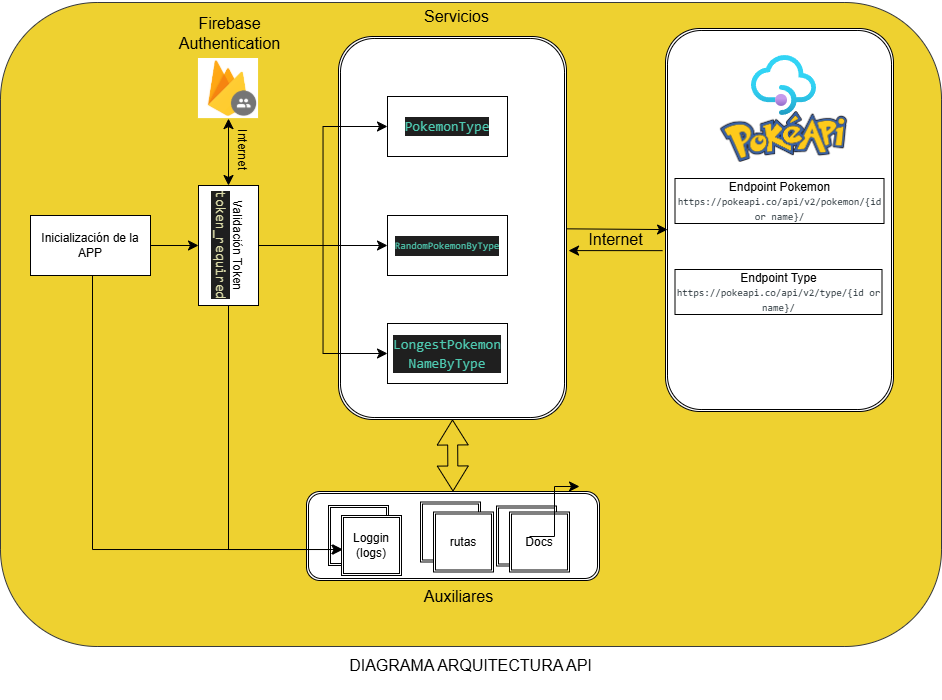

The diagram above was exported from draw.io. Its source (the exported page's mxGraphModel, read from the mxfile embedded in the PNG):
<mxGraphModel dx="1383" dy="1188" grid="0" gridSize="10" guides="1" tooltips="1" connect="1" arrows="1" fold="1" page="0" pageScale="1" pageWidth="827" pageHeight="1169" math="0" shadow="0">
  <root>
    <mxCell id="0" />
    <mxCell id="1" parent="0" />
    <mxCell id="OXUXtr1xAphHNEIXlfHC-6" value="" style="rounded=1;whiteSpace=wrap;html=1;fillColor=#EED130;strokeColor=#36393d;" vertex="1" parent="1">
      <mxGeometry x="105" y="-47" width="941" height="644" as="geometry" />
    </mxCell>
    <mxCell id="68fxsk4lZQBje1gFZ5Am-13" value="" style="shape=ext;double=1;rounded=1;whiteSpace=wrap;html=1;" vertex="1" parent="1">
      <mxGeometry x="770" y="-21" width="228" height="383" as="geometry" />
    </mxCell>
    <mxCell id="PLtBg4VVn2G0w0CoLMSc-9" value="" style="shape=ext;double=1;rounded=1;whiteSpace=wrap;html=1;" vertex="1" parent="1">
      <mxGeometry x="443" y="-13" width="228" height="383" as="geometry" />
    </mxCell>
    <mxCell id="OXUXtr1xAphHNEIXlfHC-7" value="&lt;div style=&quot;color: rgb(204, 204, 204); background-color: rgb(31, 31, 31); font-family: Consolas, &amp;quot;Courier New&amp;quot;, monospace; font-size: 14px; line-height: 19px; white-space: pre;&quot;&gt;&lt;span style=&quot;color: #4ec9b0;&quot;&gt;PokemonType&lt;/span&gt;&lt;/div&gt;" style="rounded=0;whiteSpace=wrap;html=1;" vertex="1" parent="1">
      <mxGeometry x="492" y="47" width="120" height="60" as="geometry" />
    </mxCell>
    <mxCell id="OXUXtr1xAphHNEIXlfHC-8" value="&lt;div style=&quot;color: rgb(204, 204, 204); background-color: rgb(31, 31, 31); font-family: Consolas, &amp;quot;Courier New&amp;quot;, monospace; line-height: 19px; white-space: pre;&quot;&gt;&lt;span style=&quot;color: rgb(78, 201, 176);&quot;&gt;&lt;font style=&quot;font-size: 10px;&quot;&gt;RandomPokemonByType&lt;/font&gt;&lt;/span&gt;&lt;/div&gt;" style="rounded=0;whiteSpace=wrap;html=1;" vertex="1" parent="1">
      <mxGeometry x="492" y="166" width="120" height="60" as="geometry" />
    </mxCell>
    <mxCell id="OXUXtr1xAphHNEIXlfHC-9" value="&lt;div style=&quot;color: rgb(204, 204, 204); background-color: rgb(31, 31, 31); font-family: Consolas, &amp;quot;Courier New&amp;quot;, monospace; font-size: 14px; line-height: 19px; white-space: pre;&quot;&gt;&lt;span style=&quot;color: #4ec9b0;&quot;&gt;LongestPokemon&lt;/span&gt;&lt;/div&gt;&lt;div style=&quot;color: rgb(204, 204, 204); background-color: rgb(31, 31, 31); font-family: Consolas, &amp;quot;Courier New&amp;quot;, monospace; font-size: 14px; line-height: 19px; white-space: pre;&quot;&gt;&lt;span style=&quot;color: #4ec9b0;&quot;&gt;NameByType&lt;/span&gt;&lt;/div&gt;" style="rounded=0;whiteSpace=wrap;html=1;" vertex="1" parent="1">
      <mxGeometry x="492" y="274" width="120" height="60" as="geometry" />
    </mxCell>
    <mxCell id="OXUXtr1xAphHNEIXlfHC-14" style="edgeStyle=orthogonalEdgeStyle;rounded=0;orthogonalLoop=1;jettySize=auto;html=1;entryX=0;entryY=0.5;entryDx=0;entryDy=0;fontSize=12;startSize=8;endSize=8;" edge="1" parent="1" source="OXUXtr1xAphHNEIXlfHC-10" target="OXUXtr1xAphHNEIXlfHC-9">
      <mxGeometry relative="1" as="geometry" />
    </mxCell>
    <mxCell id="OXUXtr1xAphHNEIXlfHC-18" style="edgeStyle=none;curved=1;rounded=0;orthogonalLoop=1;jettySize=auto;html=1;fontSize=12;startSize=8;endSize=8;exitX=0.5;exitY=0;exitDx=0;exitDy=0;entryX=0;entryY=0.5;entryDx=0;entryDy=0;" edge="1" parent="1" source="OXUXtr1xAphHNEIXlfHC-10" target="OXUXtr1xAphHNEIXlfHC-8">
      <mxGeometry relative="1" as="geometry">
        <mxPoint x="445" y="153" as="targetPoint" />
      </mxGeometry>
    </mxCell>
    <mxCell id="OXUXtr1xAphHNEIXlfHC-10" value="Validación Token&lt;br&gt;&lt;div style=&quot;color: rgb(204, 204, 204); background-color: rgb(31, 31, 31); font-family: Consolas, &amp;quot;Courier New&amp;quot;, monospace; font-size: 14px; line-height: 19px; white-space: pre;&quot;&gt;&lt;span style=&quot;color: #dcdcaa;&quot;&gt;token_required&lt;/span&gt;&lt;/div&gt;" style="rounded=0;whiteSpace=wrap;html=1;rotation=90;" vertex="1" parent="1">
      <mxGeometry x="273" y="166" width="120" height="60" as="geometry" />
    </mxCell>
    <mxCell id="OXUXtr1xAphHNEIXlfHC-17" style="edgeStyle=orthogonalEdgeStyle;rounded=0;orthogonalLoop=1;jettySize=auto;html=1;entryX=0;entryY=0.5;entryDx=0;entryDy=0;fontSize=12;startSize=8;endSize=8;exitX=0.5;exitY=0;exitDx=0;exitDy=0;" edge="1" parent="1" source="OXUXtr1xAphHNEIXlfHC-10" target="OXUXtr1xAphHNEIXlfHC-7">
      <mxGeometry relative="1" as="geometry">
        <mxPoint x="401" y="206" as="sourcePoint" />
        <mxPoint x="502" y="288" as="targetPoint" />
      </mxGeometry>
    </mxCell>
    <mxCell id="PLtBg4VVn2G0w0CoLMSc-3" style="edgeStyle=none;curved=1;rounded=0;orthogonalLoop=1;jettySize=auto;html=1;fontSize=12;startSize=8;endSize=8;entryX=0.5;entryY=1;entryDx=0;entryDy=0;" edge="1" parent="1" source="PLtBg4VVn2G0w0CoLMSc-1" target="OXUXtr1xAphHNEIXlfHC-10">
      <mxGeometry relative="1" as="geometry" />
    </mxCell>
    <mxCell id="PLtBg4VVn2G0w0CoLMSc-1" value="Inicialización de la&lt;br&gt;APP" style="rounded=0;whiteSpace=wrap;html=1;rotation=0;" vertex="1" parent="1">
      <mxGeometry x="135" y="166" width="120" height="60" as="geometry" />
    </mxCell>
    <mxCell id="PLtBg4VVn2G0w0CoLMSc-10" value="Servicios" style="text;html=1;align=center;verticalAlign=middle;resizable=0;points=[];autosize=1;strokeColor=none;fillColor=none;fontSize=16;" vertex="1" parent="1">
      <mxGeometry x="519" y="-49" width="83" height="31" as="geometry" />
    </mxCell>
    <mxCell id="PLtBg4VVn2G0w0CoLMSc-17" value="" style="shape=flexArrow;endArrow=classic;startArrow=classic;html=1;rounded=0;fontSize=12;startSize=8;endSize=8;curved=1;entryX=0.5;entryY=1;entryDx=0;entryDy=0;exitX=0.5;exitY=0;exitDx=0;exitDy=0;" edge="1" parent="1" source="PLtBg4VVn2G0w0CoLMSc-14" target="PLtBg4VVn2G0w0CoLMSc-9">
      <mxGeometry width="100" height="100" relative="1" as="geometry">
        <mxPoint x="557" y="437" as="sourcePoint" />
        <mxPoint x="472" y="402.5" as="targetPoint" />
      </mxGeometry>
    </mxCell>
    <mxCell id="PLtBg4VVn2G0w0CoLMSc-18" value="Auxiliares" style="text;html=1;align=center;verticalAlign=middle;resizable=0;points=[];autosize=1;strokeColor=none;fillColor=none;fontSize=16;" vertex="1" parent="1">
      <mxGeometry x="519" y="531" width="87" height="31" as="geometry" />
    </mxCell>
    <mxCell id="68fxsk4lZQBje1gFZ5Am-5" value="" style="group" vertex="1" connectable="0" parent="1">
      <mxGeometry x="411" y="442" width="293" height="89" as="geometry" />
    </mxCell>
    <mxCell id="PLtBg4VVn2G0w0CoLMSc-14" value="" style="shape=ext;double=1;rounded=1;whiteSpace=wrap;html=1;" vertex="1" parent="68fxsk4lZQBje1gFZ5Am-5">
      <mxGeometry width="293" height="89" as="geometry" />
    </mxCell>
    <mxCell id="PLtBg4VVn2G0w0CoLMSc-5" value="rutas" style="shape=ext;double=1;whiteSpace=wrap;html=1;aspect=fixed;" vertex="1" parent="68fxsk4lZQBje1gFZ5Am-5">
      <mxGeometry x="114" y="10.5" width="60" height="60" as="geometry" />
    </mxCell>
    <mxCell id="PLtBg4VVn2G0w0CoLMSc-7" value="Docs" style="shape=ext;double=1;whiteSpace=wrap;html=1;aspect=fixed;" vertex="1" parent="68fxsk4lZQBje1gFZ5Am-5">
      <mxGeometry x="190" y="14.5" width="60" height="60" as="geometry" />
    </mxCell>
    <mxCell id="PLtBg4VVn2G0w0CoLMSc-11" value="rutas" style="shape=ext;double=1;whiteSpace=wrap;html=1;aspect=fixed;" vertex="1" parent="68fxsk4lZQBje1gFZ5Am-5">
      <mxGeometry x="127" y="20.5" width="60" height="60" as="geometry" />
    </mxCell>
    <mxCell id="PLtBg4VVn2G0w0CoLMSc-12" value="Docs" style="shape=ext;double=1;whiteSpace=wrap;html=1;aspect=fixed;" vertex="1" parent="68fxsk4lZQBje1gFZ5Am-5">
      <mxGeometry x="203" y="20.5" width="60" height="60" as="geometry" />
    </mxCell>
    <mxCell id="68fxsk4lZQBje1gFZ5Am-1" value="rutas" style="shape=ext;double=1;whiteSpace=wrap;html=1;aspect=fixed;" vertex="1" parent="68fxsk4lZQBje1gFZ5Am-5">
      <mxGeometry x="22" y="14" width="60" height="60" as="geometry" />
    </mxCell>
    <mxCell id="68fxsk4lZQBje1gFZ5Am-2" value="Loggin&lt;br&gt;(logs)" style="shape=ext;double=1;whiteSpace=wrap;html=1;aspect=fixed;" vertex="1" parent="68fxsk4lZQBje1gFZ5Am-5">
      <mxGeometry x="35" y="24" width="60" height="60" as="geometry" />
    </mxCell>
    <mxCell id="68fxsk4lZQBje1gFZ5Am-8" value="" style="edgeStyle=elbowEdgeStyle;elbow=horizontal;endArrow=classic;html=1;curved=0;rounded=0;endSize=8;startSize=8;fontSize=12;exitX=1;exitY=0.5;exitDx=0;exitDy=0;entryX=0.025;entryY=0.567;entryDx=0;entryDy=0;entryPerimeter=0;" edge="1" parent="1" source="OXUXtr1xAphHNEIXlfHC-10" target="68fxsk4lZQBje1gFZ5Am-2">
      <mxGeometry width="50" height="50" relative="1" as="geometry">
        <mxPoint x="310" y="306" as="sourcePoint" />
        <mxPoint x="423" y="546" as="targetPoint" />
        <Array as="points">
          <mxPoint x="333" y="394" />
        </Array>
      </mxGeometry>
    </mxCell>
    <mxCell id="68fxsk4lZQBje1gFZ5Am-9" value="" style="edgeStyle=elbowEdgeStyle;elbow=horizontal;endArrow=classic;html=1;curved=0;rounded=0;endSize=8;startSize=8;fontSize=12;exitX=0.5;exitY=1;exitDx=0;exitDy=0;entryX=0.008;entryY=0.567;entryDx=0;entryDy=0;entryPerimeter=0;" edge="1" parent="1" target="68fxsk4lZQBje1gFZ5Am-2">
      <mxGeometry width="50" height="50" relative="1" as="geometry">
        <mxPoint x="197" y="226" as="sourcePoint" />
        <mxPoint x="445" y="488" as="targetPoint" />
        <Array as="points">
          <mxPoint x="197" y="348" />
        </Array>
      </mxGeometry>
    </mxCell>
    <mxCell id="68fxsk4lZQBje1gFZ5Am-11" value="" style="shape=image;verticalLabelPosition=bottom;labelBackgroundColor=default;verticalAlign=top;aspect=fixed;imageAspect=0;image=https://raw.githubusercontent.com/PokeAPI/media/master/logo/pokeapi_256.png;" vertex="1" parent="1">
      <mxGeometry x="824.88" y="62" width="127.25" height="51" as="geometry" />
    </mxCell>
    <mxCell id="68fxsk4lZQBje1gFZ5Am-12" value="" style="image;aspect=fixed;html=1;points=[];align=center;fontSize=12;image=img/lib/azure2/app_services/API_Management_Services.svg;" vertex="1" parent="1">
      <mxGeometry x="856" y="6" width="65" height="60" as="geometry" />
    </mxCell>
    <mxCell id="68fxsk4lZQBje1gFZ5Am-14" style="edgeStyle=none;curved=1;rounded=0;orthogonalLoop=1;jettySize=auto;html=1;entryX=0.009;entryY=0.525;entryDx=0;entryDy=0;entryPerimeter=0;fontSize=12;startSize=8;endSize=8;" edge="1" parent="1" source="PLtBg4VVn2G0w0CoLMSc-9" target="68fxsk4lZQBje1gFZ5Am-13">
      <mxGeometry relative="1" as="geometry" />
    </mxCell>
    <mxCell id="68fxsk4lZQBje1gFZ5Am-17" value="Endpoint Pokemon&lt;br&gt;&lt;span style=&quot;color: rgb(38, 50, 56); font-family: Monaco, Menlo, Consolas, &amp;quot;Courier New&amp;quot;, monospace; text-align: start;&quot;&gt;&lt;font style=&quot;font-size: 10px;&quot;&gt;https://pokeapi.co/api/v2/pokemon/{id or name}/&lt;/font&gt;&lt;/span&gt;" style="rounded=0;whiteSpace=wrap;html=1;" vertex="1" parent="1">
      <mxGeometry x="779.5" y="129" width="209" height="45" as="geometry" />
    </mxCell>
    <mxCell id="68fxsk4lZQBje1gFZ5Am-18" value="Endpoint Type&lt;br&gt;&lt;span style=&quot;color: rgb(38, 50, 56); font-family: Monaco, Menlo, Consolas, &amp;quot;Courier New&amp;quot;, monospace; text-align: start;&quot;&gt;&lt;font style=&quot;font-size: 10px;&quot;&gt;https://pokeapi.co/api/v2/type/{id or name}/&lt;/font&gt;&lt;/span&gt;" style="rounded=0;whiteSpace=wrap;html=1;" vertex="1" parent="1">
      <mxGeometry x="779.5" y="220" width="207" height="45" as="geometry" />
    </mxCell>
    <mxCell id="68fxsk4lZQBje1gFZ5Am-19" value="DIAGRAMA ARQUITECTURA API&lt;div&gt;&lt;br&gt;&lt;/div&gt;" style="text;html=1;align=center;verticalAlign=middle;resizable=0;points=[];autosize=1;strokeColor=none;fillColor=none;fontSize=16;" vertex="1" parent="1">
      <mxGeometry x="444" y="601" width="261" height="50" as="geometry" />
    </mxCell>
    <mxCell id="IRSNGKx7ucaRyT5LoE48-1" value="" style="shape=image;verticalLabelPosition=bottom;labelBackgroundColor=default;verticalAlign=top;aspect=fixed;imageAspect=0;image=data:image/png,(base64 omitted: 5532 chars);" vertex="1" parent="1">
      <mxGeometry x="302.95" y="9" width="60.1" height="60.1" as="geometry" />
    </mxCell>
    <mxCell id="IRSNGKx7ucaRyT5LoE48-3" value="" style="edgeStyle=elbowEdgeStyle;elbow=horizontal;endArrow=classic;html=1;curved=0;rounded=0;endSize=8;startSize=8;fontSize=12;" edge="1" parent="1">
      <mxGeometry width="50" height="50" relative="1" as="geometry">
        <mxPoint x="634" y="487" as="sourcePoint" />
        <mxPoint x="684" y="437" as="targetPoint" />
      </mxGeometry>
    </mxCell>
    <mxCell id="IRSNGKx7ucaRyT5LoE48-4" style="edgeStyle=none;curved=1;rounded=0;orthogonalLoop=1;jettySize=auto;html=1;entryX=1.009;entryY=0.559;entryDx=0;entryDy=0;entryPerimeter=0;fontSize=12;startSize=8;endSize=8;exitX=-0.013;exitY=0.58;exitDx=0;exitDy=0;exitPerimeter=0;" edge="1" parent="1" source="68fxsk4lZQBje1gFZ5Am-13" target="PLtBg4VVn2G0w0CoLMSc-9">
      <mxGeometry relative="1" as="geometry">
        <mxPoint x="681" y="189" as="sourcePoint" />
        <mxPoint x="782" y="190" as="targetPoint" />
      </mxGeometry>
    </mxCell>
    <mxCell id="IRSNGKx7ucaRyT5LoE48-8" value="" style="endArrow=classic;startArrow=classic;html=1;rounded=0;fontSize=12;startSize=8;endSize=8;curved=1;exitX=0;exitY=0.5;exitDx=0;exitDy=0;entryX=0.5;entryY=1;entryDx=0;entryDy=0;" edge="1" parent="1" source="OXUXtr1xAphHNEIXlfHC-10" target="IRSNGKx7ucaRyT5LoE48-1">
      <mxGeometry width="50" height="50" relative="1" as="geometry">
        <mxPoint x="330" y="157" as="sourcePoint" />
        <mxPoint x="380" y="107" as="targetPoint" />
      </mxGeometry>
    </mxCell>
    <mxCell id="IRSNGKx7ucaRyT5LoE48-9" value="Firebase&lt;br&gt;Authentication" style="text;html=1;align=center;verticalAlign=middle;resizable=0;points=[];autosize=1;strokeColor=none;fillColor=none;fontSize=16;" vertex="1" parent="1">
      <mxGeometry x="274" y="-41" width="119" height="50" as="geometry" />
    </mxCell>
    <mxCell id="IRSNGKx7ucaRyT5LoE48-10" value="Internet" style="text;html=1;align=center;verticalAlign=middle;resizable=0;points=[];autosize=1;strokeColor=none;fillColor=none;fontSize=16;" vertex="1" parent="1">
      <mxGeometry x="684" y="174" width="72" height="31" as="geometry" />
    </mxCell>
    <mxCell id="IRSNGKx7ucaRyT5LoE48-11" value="&lt;font style=&quot;font-size: 12px;&quot;&gt;Internet&lt;/font&gt;" style="text;html=1;align=center;verticalAlign=middle;resizable=0;points=[];autosize=1;strokeColor=none;fillColor=none;fontSize=16;rotation=90;" vertex="1" parent="1">
      <mxGeometry x="320" y="84" width="59" height="31" as="geometry" />
    </mxCell>
  </root>
</mxGraphModel>